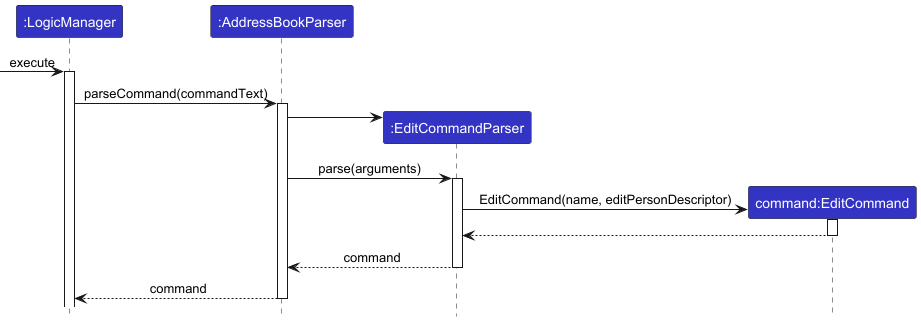

The diagram above was rendered by PlantUML. Its source (embedded in the PNG):
@startuml
!include ../style.puml
skinparam ArrowFontStyle plain

Participant ":LogicManager" as logic LOGIC_COLOR
Participant ":AddressBookParser" as abp LOGIC_COLOR
Participant ":EditCommandParser" as ecp LOGIC_COLOR
Participant "command:EditCommand" as ec LOGIC_COLOR

[-> logic : execute
activate logic
logic -> abp ++: parseCommand(commandText)
create ecp
abp -> ecp
abp -> ecp ++: parse(arguments)
create ec
ecp -> ec ++: EditCommand(name, editPersonDescriptor)
ec --> ecp --
ecp --> abp --: command
abp --> logic --: command

@enduml